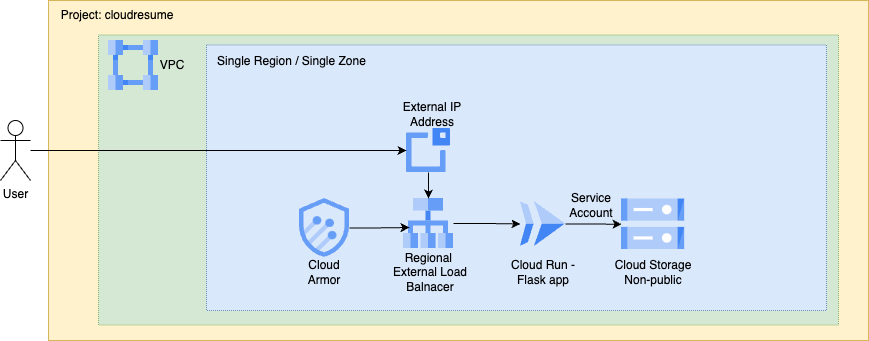

The diagram above was exported from draw.io. Its source (the exported page's mxGraphModel, read from the mxfile embedded in the PNG):
<mxGraphModel dx="984" dy="578" grid="1" gridSize="10" guides="1" tooltips="1" connect="1" arrows="1" fold="1" page="0" pageScale="1" pageWidth="1100" pageHeight="850" math="0" shadow="0">
  <root>
    <mxCell id="0" />
    <mxCell id="1" parent="0" />
    <mxCell id="yC33LG-R72stJKZb6T_Z-7" value="" style="rounded=0;whiteSpace=wrap;html=1;fillColor=#fff2cc;strokeColor=#d6b656;" parent="1" vertex="1">
      <mxGeometry x="152" y="60" width="820" height="340" as="geometry" />
    </mxCell>
    <mxCell id="yC33LG-R72stJKZb6T_Z-6" value="" style="rounded=0;whiteSpace=wrap;html=1;dashed=1;dashPattern=1 1;fillColor=#d5e8d4;strokeColor=#82b366;" parent="1" vertex="1">
      <mxGeometry x="202" y="94.41" width="740" height="290" as="geometry" />
    </mxCell>
    <mxCell id="yC33LG-R72stJKZb6T_Z-2" value="" style="editableCssRules=.*;html=1;shape=image;verticalLabelPosition=bottom;labelBackgroundColor=#ffffff;verticalAlign=top;aspect=fixed;imageAspect=0;image=data:image/svg+xml,(base64 omitted: 996 chars);" parent="1" vertex="1">
      <mxGeometry x="212" y="100" width="50" height="50" as="geometry" />
    </mxCell>
    <mxCell id="yC33LG-R72stJKZb6T_Z-8" value="Project: cloudresume" style="text;html=1;align=center;verticalAlign=middle;whiteSpace=wrap;rounded=0;" parent="1" vertex="1">
      <mxGeometry x="152" y="60" width="138" height="30" as="geometry" />
    </mxCell>
    <mxCell id="cWDelosbtIaK1lF5fG1I-12" value="" style="rounded=0;whiteSpace=wrap;html=1;dashed=1;dashPattern=1 1;fillColor=#dae8fc;strokeColor=#6c8ebf;" vertex="1" parent="1">
      <mxGeometry x="310" y="104.41" width="620" height="265.59" as="geometry" />
    </mxCell>
    <mxCell id="yC33LG-R72stJKZb6T_Z-9" value="VPC" style="text;html=1;align=center;verticalAlign=middle;whiteSpace=wrap;rounded=0;" parent="1" vertex="1">
      <mxGeometry x="246" y="110" width="60" height="30" as="geometry" />
    </mxCell>
    <mxCell id="cWDelosbtIaK1lF5fG1I-5" style="edgeStyle=orthogonalEdgeStyle;rounded=0;orthogonalLoop=1;jettySize=auto;html=1;exitX=1;exitY=0.5;exitDx=0;exitDy=0;" edge="1" parent="1" source="cWDelosbtIaK1lF5fG1I-1" target="cWDelosbtIaK1lF5fG1I-4">
      <mxGeometry relative="1" as="geometry" />
    </mxCell>
    <mxCell id="cWDelosbtIaK1lF5fG1I-1" value="" style="editableCssRules=.*;html=1;shape=image;verticalLabelPosition=bottom;labelBackgroundColor=#ffffff;verticalAlign=top;aspect=fixed;imageAspect=0;image=data:image/svg+xml,(base64 omitted: 904 chars);" vertex="1" parent="1">
      <mxGeometry x="507" y="258" width="50" height="50" as="geometry" />
    </mxCell>
    <mxCell id="cWDelosbtIaK1lF5fG1I-2" value="" style="editableCssRules=.*;html=1;shape=image;verticalLabelPosition=bottom;labelBackgroundColor=#ffffff;verticalAlign=top;aspect=fixed;imageAspect=0;image=data:image/svg+xml,(base64 omitted: 1068 chars);" vertex="1" parent="1">
      <mxGeometry x="403" y="258" width="50" height="58.82" as="geometry" />
    </mxCell>
    <mxCell id="cWDelosbtIaK1lF5fG1I-3" style="edgeStyle=orthogonalEdgeStyle;rounded=0;orthogonalLoop=1;jettySize=auto;html=1;exitX=1;exitY=0.5;exitDx=0;exitDy=0;" edge="1" parent="1" source="cWDelosbtIaK1lF5fG1I-2">
      <mxGeometry relative="1" as="geometry">
        <mxPoint x="513" y="287" as="targetPoint" />
      </mxGeometry>
    </mxCell>
    <mxCell id="cWDelosbtIaK1lF5fG1I-7" style="edgeStyle=orthogonalEdgeStyle;rounded=0;orthogonalLoop=1;jettySize=auto;html=1;exitX=1;exitY=0.5;exitDx=0;exitDy=0;" edge="1" parent="1" source="cWDelosbtIaK1lF5fG1I-4" target="cWDelosbtIaK1lF5fG1I-6">
      <mxGeometry relative="1" as="geometry" />
    </mxCell>
    <mxCell id="cWDelosbtIaK1lF5fG1I-4" value="" style="editableCssRules=.*;html=1;shape=image;verticalLabelPosition=bottom;labelBackgroundColor=#ffffff;verticalAlign=top;aspect=fixed;imageAspect=0;image=data:image/svg+xml,(base64 omitted: 656 chars);" vertex="1" parent="1">
      <mxGeometry x="624" y="261" width="45" height="45" as="geometry" />
    </mxCell>
    <mxCell id="cWDelosbtIaK1lF5fG1I-6" value="" style="editableCssRules=.*;html=1;shape=image;verticalLabelPosition=bottom;labelBackgroundColor=#ffffff;verticalAlign=top;aspect=fixed;imageAspect=0;image=data:image/svg+xml,(base64 omitted: 1124 chars);" vertex="1" parent="1">
      <mxGeometry x="725" y="258.5" width="63.13" height="50.5" as="geometry" />
    </mxCell>
    <mxCell id="cWDelosbtIaK1lF5fG1I-9" value="" style="edgeStyle=orthogonalEdgeStyle;rounded=0;orthogonalLoop=1;jettySize=auto;html=1;" edge="1" parent="1" source="cWDelosbtIaK1lF5fG1I-8" target="cWDelosbtIaK1lF5fG1I-1">
      <mxGeometry relative="1" as="geometry" />
    </mxCell>
    <mxCell id="cWDelosbtIaK1lF5fG1I-8" value="" style="editableCssRules=.*;html=1;shape=image;verticalLabelPosition=bottom;labelBackgroundColor=#ffffff;verticalAlign=top;aspect=fixed;imageAspect=0;image=data:image/svg+xml,(base64 omitted: 984 chars);" vertex="1" parent="1">
      <mxGeometry x="510" y="188" width="44" height="44" as="geometry" />
    </mxCell>
    <mxCell id="cWDelosbtIaK1lF5fG1I-13" value="Single Region / Single Zone" style="text;html=1;align=center;verticalAlign=middle;whiteSpace=wrap;rounded=0;" vertex="1" parent="1">
      <mxGeometry x="311" y="106" width="169" height="30" as="geometry" />
    </mxCell>
    <mxCell id="cWDelosbtIaK1lF5fG1I-14" value="Cloud Armor" style="text;html=1;align=center;verticalAlign=middle;whiteSpace=wrap;rounded=0;" vertex="1" parent="1">
      <mxGeometry x="398" y="316.82" width="60" height="30" as="geometry" />
    </mxCell>
    <mxCell id="cWDelosbtIaK1lF5fG1I-15" value="Regional&amp;nbsp; External Load Balnacer" style="text;html=1;align=center;verticalAlign=middle;whiteSpace=wrap;rounded=0;" vertex="1" parent="1">
      <mxGeometry x="490" y="316.82" width="88" height="30" as="geometry" />
    </mxCell>
    <mxCell id="cWDelosbtIaK1lF5fG1I-16" value="Cloud Run - Flask app" style="text;html=1;align=center;verticalAlign=middle;whiteSpace=wrap;rounded=0;" vertex="1" parent="1">
      <mxGeometry x="602.5" y="316.82" width="88" height="30" as="geometry" />
    </mxCell>
    <mxCell id="cWDelosbtIaK1lF5fG1I-17" value="Cloud Storage&lt;br&gt;Non-public" style="text;html=1;align=center;verticalAlign=middle;whiteSpace=wrap;rounded=0;" vertex="1" parent="1">
      <mxGeometry x="712.5699999999999" y="316.82" width="88" height="30" as="geometry" />
    </mxCell>
    <mxCell id="cWDelosbtIaK1lF5fG1I-18" value="External IP Address" style="text;html=1;align=center;verticalAlign=middle;whiteSpace=wrap;rounded=0;" vertex="1" parent="1">
      <mxGeometry x="492" y="159" width="88" height="30" as="geometry" />
    </mxCell>
    <mxCell id="cWDelosbtIaK1lF5fG1I-20" style="edgeStyle=orthogonalEdgeStyle;rounded=0;orthogonalLoop=1;jettySize=auto;html=1;entryX=0;entryY=0.5;entryDx=0;entryDy=0;" edge="1" parent="1" source="cWDelosbtIaK1lF5fG1I-19" target="cWDelosbtIaK1lF5fG1I-8">
      <mxGeometry relative="1" as="geometry" />
    </mxCell>
    <mxCell id="cWDelosbtIaK1lF5fG1I-19" value="User" style="shape=umlActor;verticalLabelPosition=bottom;verticalAlign=top;html=1;outlineConnect=0;" vertex="1" parent="1">
      <mxGeometry x="104" y="180" width="30" height="60" as="geometry" />
    </mxCell>
    <mxCell id="cWDelosbtIaK1lF5fG1I-21" value="Service Account" style="text;html=1;align=center;verticalAlign=middle;whiteSpace=wrap;rounded=0;" vertex="1" parent="1">
      <mxGeometry x="665" y="250" width="60" height="30" as="geometry" />
    </mxCell>
  </root>
</mxGraphModel>